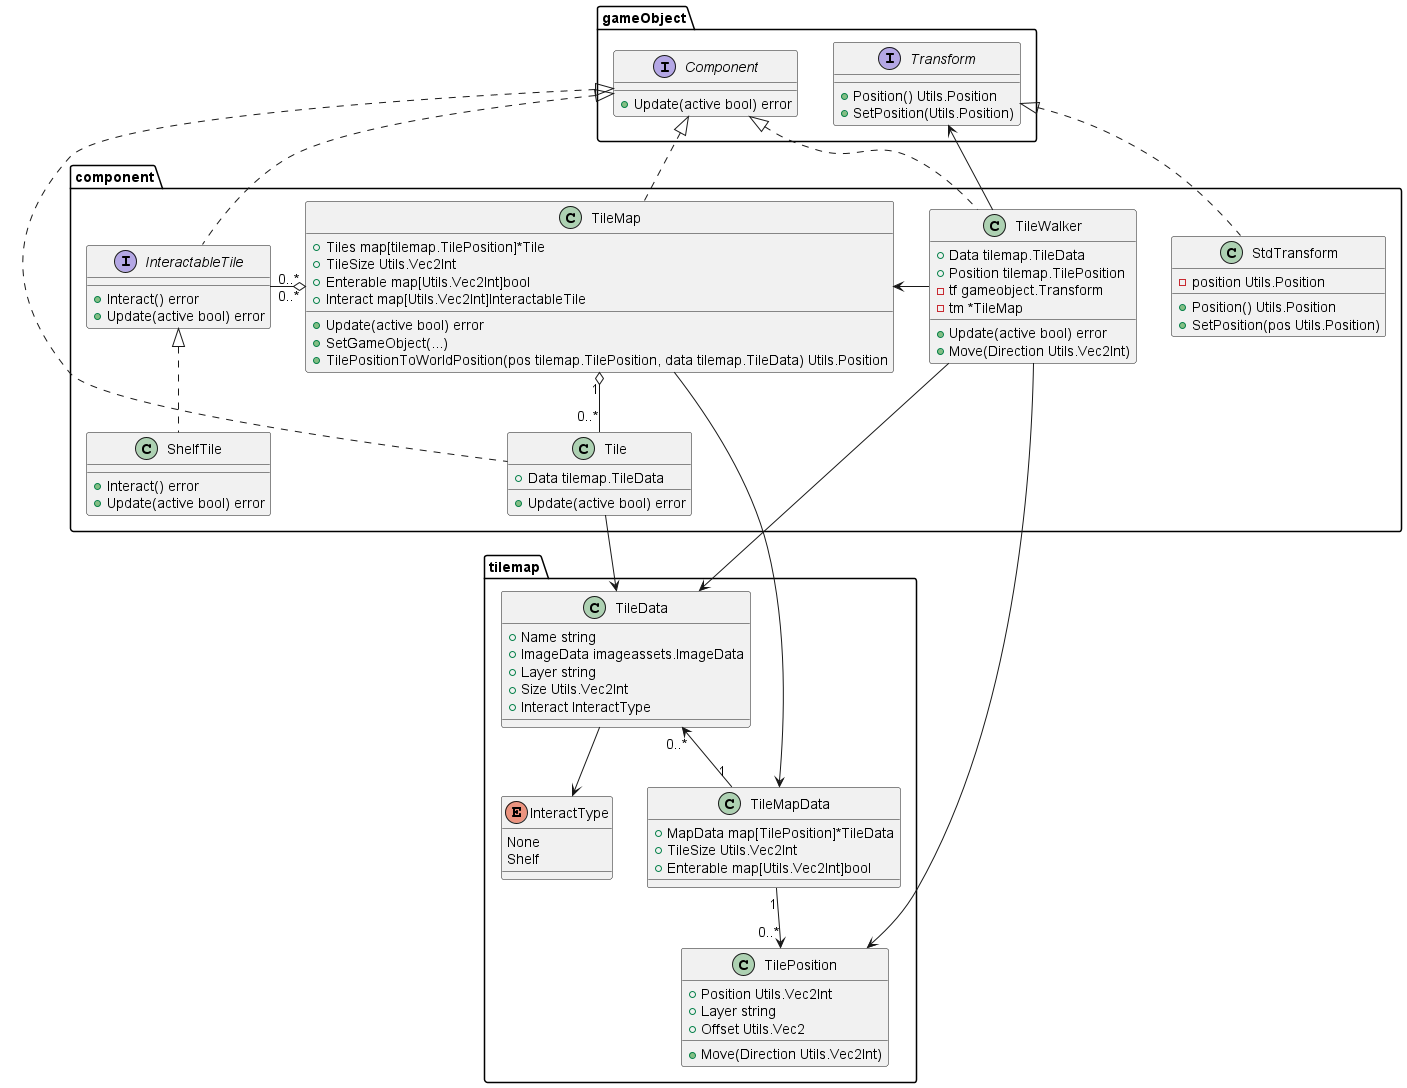

The diagram above was rendered by PlantUML. Its source (embedded in the PNG):
@startuml TileMap_class_diagram

top to bottom direction

package gameObject {
    interface Transform {
        + Position() Utils.Position
        + SetPosition(Utils.Position)
    }

    interface Component {
        + Update(active bool) error
    }
}

package tilemap {
    class TileData {
        + Name string
        + ImageData imageassets.ImageData
        + Layer string
        + Size Utils.Vec2Int
        + Interact InteractType
    }

    enum InteractType {
        None
        Shelf
    }

    class TileMapData {
        + MapData map[TilePosition]*TileData
        + TileSize Utils.Vec2Int
        + Enterable map[Utils.Vec2Int]bool
    }

    class TilePosition {
        + Position Utils.Vec2Int
        + Layer string
        + Offset Utils.Vec2
        + Move(Direction Utils.Vec2Int)
    }
}

package component {
    class Tile {
        + Data tilemap.TileData
        + Update(active bool) error
    }

    class TileMap {
        + Tiles map[tilemap.TilePosition]*Tile
        + TileSize Utils.Vec2Int
        + Enterable map[Utils.Vec2Int]bool
        + Interact map[Utils.Vec2Int]InteractableTile
        + Update(active bool) error
        + SetGameObject(...)
        + TilePositionToWorldPosition(pos tilemap.TilePosition, data tilemap.TileData) Utils.Position
    }

    class TileWalker {
        + Data tilemap.TileData
        + Position tilemap.TilePosition
        - tf gameobject.Transform
        - tm *TileMap
        + Update(active bool) error
        + Move(Direction Utils.Vec2Int)
    }

    interface InteractableTile {
        + Interact() error
        + Update(active bool) error
    }

    class ShelfTile {
        + Interact() error
        + Update(active bool) error
    }

    class StdTransform {
        - position Utils.Position
        + Position() Utils.Position
        + SetPosition(pos Utils.Position)
    }

}

' Inheritance and implementation
component.Tile .up.|> gameObject.Component
component.TileMap .up.|> gameObject.Component
component.TileWalker .up.|> gameObject.Component
component.InteractableTile .up.|> gameObject.Component
component.ShelfTile .up.|> component.InteractableTile
component.StdTransform .up.|> gameObject.Transform

' Composition and references
component.TileMap "1" o-- "0..*" component.Tile
component.TileMap "0..*" o-right- "0..*" component.InteractableTile
component.TileWalker -right-> component.TileMap
component.TileWalker --> gameObject.Transform
tilemap.TileMapData "1" --> "0..*" tilemap.TilePosition
tilemap.TileMapData "1" -up-> "0..*" tilemap.TileData
tilemap.TileData --> tilemap.InteractType
component.Tile --> tilemap.TileData
component.TileMap --> tilemap.TileMapData
component.TileWalker --> tilemap.TileData
component.TileWalker --> tilemap.TilePosition
' component.ShelfTile .up.> gameObject.Component

@enduml